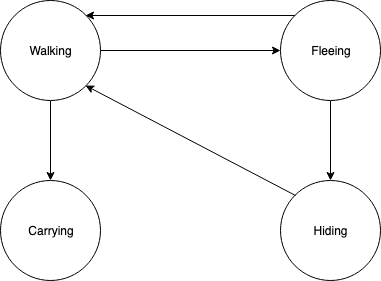

The diagram above was exported from draw.io. Its source (the exported page's mxGraphModel, read from the mxfile embedded in the PNG):
<mxGraphModel dx="918" dy="564" grid="1" gridSize="10" guides="1" tooltips="1" connect="1" arrows="1" fold="1" page="1" pageScale="1" pageWidth="827" pageHeight="1169" math="0" shadow="0">
  <root>
    <mxCell id="0" />
    <mxCell id="1" parent="0" />
    <mxCell id="_pJuC0P21UYV3DHCzIjY-6" style="edgeStyle=orthogonalEdgeStyle;rounded=0;orthogonalLoop=1;jettySize=auto;html=1;exitX=1;exitY=0.5;exitDx=0;exitDy=0;entryX=0;entryY=0.5;entryDx=0;entryDy=0;" edge="1" parent="1" source="_pJuC0P21UYV3DHCzIjY-1" target="_pJuC0P21UYV3DHCzIjY-3">
      <mxGeometry relative="1" as="geometry" />
    </mxCell>
    <mxCell id="_pJuC0P21UYV3DHCzIjY-11" style="edgeStyle=orthogonalEdgeStyle;rounded=0;orthogonalLoop=1;jettySize=auto;html=1;exitX=0.5;exitY=1;exitDx=0;exitDy=0;entryX=0.5;entryY=0;entryDx=0;entryDy=0;" edge="1" parent="1" source="_pJuC0P21UYV3DHCzIjY-1" target="_pJuC0P21UYV3DHCzIjY-4">
      <mxGeometry relative="1" as="geometry" />
    </mxCell>
    <mxCell id="_pJuC0P21UYV3DHCzIjY-1" value="Walking" style="ellipse;whiteSpace=wrap;html=1;aspect=fixed;" vertex="1" parent="1">
      <mxGeometry x="20" y="20" width="100" height="100" as="geometry" />
    </mxCell>
    <mxCell id="_pJuC0P21UYV3DHCzIjY-7" style="edgeStyle=orthogonalEdgeStyle;rounded=0;orthogonalLoop=1;jettySize=auto;html=1;exitX=0;exitY=0;exitDx=0;exitDy=0;entryX=1;entryY=0;entryDx=0;entryDy=0;" edge="1" parent="1" source="_pJuC0P21UYV3DHCzIjY-3" target="_pJuC0P21UYV3DHCzIjY-1">
      <mxGeometry relative="1" as="geometry" />
    </mxCell>
    <mxCell id="_pJuC0P21UYV3DHCzIjY-12" style="edgeStyle=orthogonalEdgeStyle;rounded=0;orthogonalLoop=1;jettySize=auto;html=1;exitX=0.5;exitY=1;exitDx=0;exitDy=0;entryX=0.5;entryY=0;entryDx=0;entryDy=0;" edge="1" parent="1" source="_pJuC0P21UYV3DHCzIjY-3" target="_pJuC0P21UYV3DHCzIjY-10">
      <mxGeometry relative="1" as="geometry" />
    </mxCell>
    <mxCell id="_pJuC0P21UYV3DHCzIjY-3" value="&lt;div&gt;Fleeing&lt;/div&gt;" style="ellipse;whiteSpace=wrap;html=1;aspect=fixed;" vertex="1" parent="1">
      <mxGeometry x="300" y="20" width="100" height="100" as="geometry" />
    </mxCell>
    <mxCell id="_pJuC0P21UYV3DHCzIjY-4" value="Carrying" style="ellipse;whiteSpace=wrap;html=1;aspect=fixed;" vertex="1" parent="1">
      <mxGeometry x="20" y="200" width="100" height="100" as="geometry" />
    </mxCell>
    <mxCell id="_pJuC0P21UYV3DHCzIjY-10" value="&lt;div&gt;Hiding&lt;/div&gt;" style="ellipse;whiteSpace=wrap;html=1;aspect=fixed;" vertex="1" parent="1">
      <mxGeometry x="300" y="200" width="100" height="100" as="geometry" />
    </mxCell>
    <mxCell id="_pJuC0P21UYV3DHCzIjY-14" value="" style="endArrow=classic;html=1;entryX=1;entryY=1;entryDx=0;entryDy=0;exitX=0;exitY=0;exitDx=0;exitDy=0;" edge="1" parent="1" source="_pJuC0P21UYV3DHCzIjY-10" target="_pJuC0P21UYV3DHCzIjY-1">
      <mxGeometry width="50" height="50" relative="1" as="geometry">
        <mxPoint x="20" y="370" as="sourcePoint" />
        <mxPoint x="70" y="320" as="targetPoint" />
      </mxGeometry>
    </mxCell>
  </root>
</mxGraphModel>